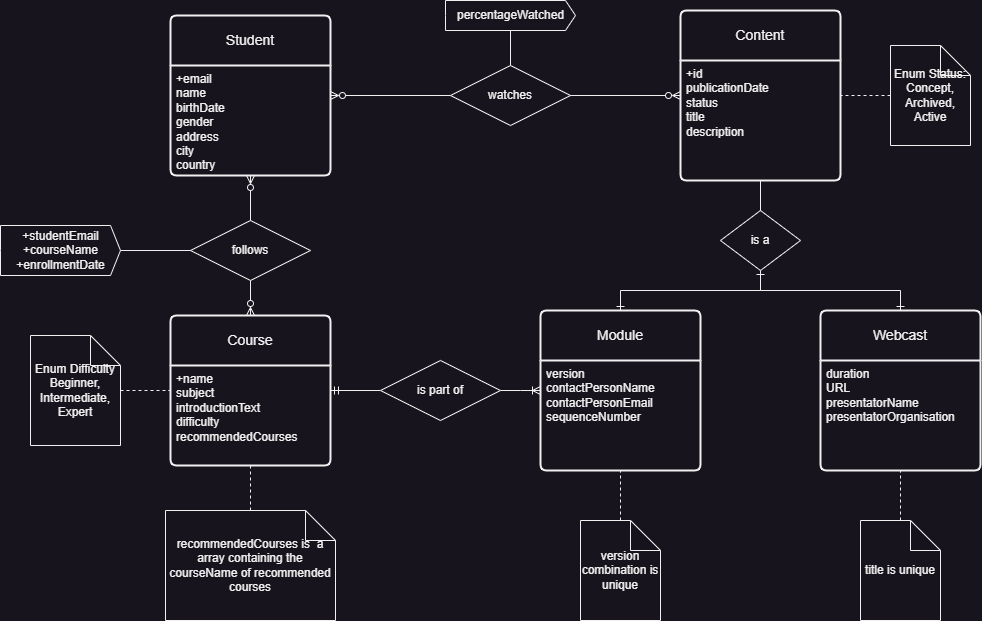

The diagram above was exported from draw.io. Its source (the exported page's mxGraphModel, read from the mxfile embedded in the PNG):
<mxGraphModel dx="1434" dy="957" grid="1" gridSize="10" guides="1" tooltips="1" connect="1" arrows="1" fold="1" page="1" pageScale="1" pageWidth="850" pageHeight="1100" math="0" shadow="0">
  <root>
    <mxCell id="0" />
    <mxCell id="1" parent="0" />
    <mxCell id="0hlwmC9jlCyuSMHxJwQ8-1" value="Webcast" style="swimlane;childLayout=stackLayout;horizontal=1;startSize=50;horizontalStack=0;rounded=1;fontSize=14;fontStyle=0;strokeWidth=2;resizeParent=0;resizeLast=1;shadow=0;dashed=0;align=center;arcSize=4;whiteSpace=wrap;html=1;" parent="1" vertex="1">
      <mxGeometry x="1160" y="530" width="160" height="160" as="geometry" />
    </mxCell>
    <mxCell id="0hlwmC9jlCyuSMHxJwQ8-2" value="&lt;div&gt;duration&lt;/div&gt;&lt;div&gt;URL&lt;/div&gt;&lt;div&gt;presentatorName&lt;/div&gt;&lt;div&gt;presentatorOrganisation&lt;/div&gt;" style="align=left;strokeColor=none;fillColor=none;spacingLeft=4;fontSize=12;verticalAlign=top;resizable=0;rotatable=0;part=1;html=1;" parent="0hlwmC9jlCyuSMHxJwQ8-1" vertex="1">
      <mxGeometry y="50" width="160" height="110" as="geometry" />
    </mxCell>
    <mxCell id="0hlwmC9jlCyuSMHxJwQ8-22" style="edgeStyle=orthogonalEdgeStyle;rounded=0;orthogonalLoop=1;jettySize=auto;html=1;endArrow=ERoneToMany;endFill=0;startArrow=none;startFill=0;" parent="1" source="0hlwmC9jlCyuSMHxJwQ8-33" target="0hlwmC9jlCyuSMHxJwQ8-9" edge="1">
      <mxGeometry relative="1" as="geometry">
        <Array as="points">
          <mxPoint x="860" y="610" />
          <mxPoint x="860" y="610" />
        </Array>
      </mxGeometry>
    </mxCell>
    <mxCell id="0hlwmC9jlCyuSMHxJwQ8-3" value="Course" style="swimlane;childLayout=stackLayout;horizontal=1;startSize=50;horizontalStack=0;rounded=1;fontSize=14;fontStyle=0;strokeWidth=2;resizeParent=0;resizeLast=1;shadow=0;dashed=0;align=center;arcSize=4;whiteSpace=wrap;html=1;" parent="1" vertex="1">
      <mxGeometry x="510" y="535" width="160" height="150" as="geometry" />
    </mxCell>
    <mxCell id="0hlwmC9jlCyuSMHxJwQ8-4" value="+name&lt;div&gt;subject&lt;/div&gt;&lt;div&gt;introductionText&lt;/div&gt;&lt;div&gt;difficulty&lt;/div&gt;&lt;div&gt;recommendedCourses&lt;/div&gt;" style="align=left;strokeColor=none;fillColor=none;spacingLeft=4;fontSize=12;verticalAlign=top;resizable=0;rotatable=0;part=1;html=1;" parent="0hlwmC9jlCyuSMHxJwQ8-3" vertex="1">
      <mxGeometry y="50" width="160" height="100" as="geometry" />
    </mxCell>
    <mxCell id="0hlwmC9jlCyuSMHxJwQ8-7" value="Content" style="swimlane;childLayout=stackLayout;horizontal=1;startSize=50;horizontalStack=0;rounded=1;fontSize=14;fontStyle=0;strokeWidth=2;resizeParent=0;resizeLast=1;shadow=0;dashed=0;align=center;arcSize=4;whiteSpace=wrap;html=1;" parent="1" vertex="1">
      <mxGeometry x="1020" y="230" width="160" height="170" as="geometry" />
    </mxCell>
    <mxCell id="0hlwmC9jlCyuSMHxJwQ8-8" value="+id&lt;div&gt;publicationDate&lt;/div&gt;&lt;div&gt;status&lt;/div&gt;&lt;div&gt;title&lt;br&gt;&lt;/div&gt;&lt;div&gt;description&lt;br&gt;&lt;/div&gt;" style="align=left;strokeColor=none;fillColor=none;spacingLeft=4;fontSize=12;verticalAlign=top;resizable=0;rotatable=0;part=1;html=1;" parent="0hlwmC9jlCyuSMHxJwQ8-7" vertex="1">
      <mxGeometry y="50" width="160" height="120" as="geometry" />
    </mxCell>
    <mxCell id="0hlwmC9jlCyuSMHxJwQ8-9" value="Module" style="swimlane;childLayout=stackLayout;horizontal=1;startSize=50;horizontalStack=0;rounded=1;fontSize=14;fontStyle=0;strokeWidth=2;resizeParent=0;resizeLast=1;shadow=0;dashed=0;align=center;arcSize=4;whiteSpace=wrap;html=1;" parent="1" vertex="1">
      <mxGeometry x="880" y="530" width="160" height="160" as="geometry" />
    </mxCell>
    <mxCell id="0hlwmC9jlCyuSMHxJwQ8-10" value="version&lt;div&gt;contactPersonName&lt;/div&gt;&lt;div&gt;contactPersonEmail&lt;/div&gt;&lt;div&gt;sequenceNumber&lt;/div&gt;" style="align=left;strokeColor=none;fillColor=none;spacingLeft=4;fontSize=12;verticalAlign=top;resizable=0;rotatable=0;part=1;html=1;" parent="0hlwmC9jlCyuSMHxJwQ8-9" vertex="1">
      <mxGeometry y="50" width="160" height="110" as="geometry" />
    </mxCell>
    <mxCell id="0hlwmC9jlCyuSMHxJwQ8-15" style="edgeStyle=orthogonalEdgeStyle;rounded=0;orthogonalLoop=1;jettySize=auto;html=1;endArrow=ERone;endFill=0;exitX=0.5;exitY=1;exitDx=0;exitDy=0;" parent="1" source="0hlwmC9jlCyuSMHxJwQ8-13" target="0hlwmC9jlCyuSMHxJwQ8-1" edge="1">
      <mxGeometry relative="1" as="geometry" />
    </mxCell>
    <mxCell id="0hlwmC9jlCyuSMHxJwQ8-16" style="edgeStyle=orthogonalEdgeStyle;rounded=0;orthogonalLoop=1;jettySize=auto;html=1;endArrow=ERone;endFill=0;startArrow=ERone;startFill=0;exitX=0.5;exitY=1;exitDx=0;exitDy=0;" parent="1" source="0hlwmC9jlCyuSMHxJwQ8-13" target="0hlwmC9jlCyuSMHxJwQ8-9" edge="1">
      <mxGeometry relative="1" as="geometry" />
    </mxCell>
    <mxCell id="0hlwmC9jlCyuSMHxJwQ8-13" value="is a" style="shape=rhombus;perimeter=rhombusPerimeter;whiteSpace=wrap;html=1;align=center;" parent="1" vertex="1">
      <mxGeometry x="1060" y="430" width="80" height="60" as="geometry" />
    </mxCell>
    <mxCell id="0hlwmC9jlCyuSMHxJwQ8-14" style="edgeStyle=orthogonalEdgeStyle;rounded=0;orthogonalLoop=1;jettySize=auto;html=1;endArrow=none;endFill=0;" parent="1" source="0hlwmC9jlCyuSMHxJwQ8-8" target="0hlwmC9jlCyuSMHxJwQ8-13" edge="1">
      <mxGeometry relative="1" as="geometry" />
    </mxCell>
    <mxCell id="0hlwmC9jlCyuSMHxJwQ8-18" style="edgeStyle=orthogonalEdgeStyle;rounded=0;orthogonalLoop=1;jettySize=auto;html=1;dashed=1;endArrow=none;endFill=0;" parent="1" source="0hlwmC9jlCyuSMHxJwQ8-17" target="0hlwmC9jlCyuSMHxJwQ8-7" edge="1">
      <mxGeometry relative="1" as="geometry">
        <Array as="points" />
      </mxGeometry>
    </mxCell>
    <mxCell id="0hlwmC9jlCyuSMHxJwQ8-17" value="&lt;div&gt;Enum Status:&lt;/div&gt;Concept,&lt;div&gt;Archived,&lt;/div&gt;&lt;div&gt;Active&lt;/div&gt;" style="shape=note;whiteSpace=wrap;html=1;backgroundOutline=1;darkOpacity=0.05;" parent="1" vertex="1">
      <mxGeometry x="1230" y="265" width="80" height="100" as="geometry" />
    </mxCell>
    <mxCell id="0hlwmC9jlCyuSMHxJwQ8-24" style="edgeStyle=orthogonalEdgeStyle;rounded=0;orthogonalLoop=1;jettySize=auto;html=1;endArrow=none;endFill=0;dashed=1;" parent="1" source="0hlwmC9jlCyuSMHxJwQ8-23" target="0hlwmC9jlCyuSMHxJwQ8-3" edge="1">
      <mxGeometry relative="1" as="geometry" />
    </mxCell>
    <mxCell id="0hlwmC9jlCyuSMHxJwQ8-23" value="&lt;div&gt;Enum&amp;nbsp;&lt;span style=&quot;background-color: initial;&quot;&gt;Difficulty&lt;/span&gt;&lt;/div&gt;Beginner,&lt;div&gt;Intermediate,&lt;/div&gt;&lt;div&gt;Expert&lt;/div&gt;" style="shape=note;whiteSpace=wrap;html=1;backgroundOutline=1;darkOpacity=0.05;" parent="1" vertex="1">
      <mxGeometry x="370" y="555" width="90" height="110" as="geometry" />
    </mxCell>
    <mxCell id="0hlwmC9jlCyuSMHxJwQ8-29" style="edgeStyle=orthogonalEdgeStyle;rounded=0;orthogonalLoop=1;jettySize=auto;html=1;endArrow=ERzeroToMany;endFill=0;startArrow=ERzeroToMany;startFill=0;" parent="1" source="0hlwmC9jlCyuSMHxJwQ8-27" target="0hlwmC9jlCyuSMHxJwQ8-7" edge="1">
      <mxGeometry relative="1" as="geometry" />
    </mxCell>
    <mxCell id="0hlwmC9jlCyuSMHxJwQ8-36" style="edgeStyle=orthogonalEdgeStyle;rounded=0;orthogonalLoop=1;jettySize=auto;html=1;endArrow=ERzeroToMany;endFill=0;startArrow=ERzeroToMany;startFill=0;" parent="1" source="0hlwmC9jlCyuSMHxJwQ8-27" target="0hlwmC9jlCyuSMHxJwQ8-3" edge="1">
      <mxGeometry relative="1" as="geometry" />
    </mxCell>
    <mxCell id="0hlwmC9jlCyuSMHxJwQ8-27" value="Student" style="swimlane;childLayout=stackLayout;horizontal=1;startSize=50;horizontalStack=0;rounded=1;fontSize=14;fontStyle=0;strokeWidth=2;resizeParent=0;resizeLast=1;shadow=0;dashed=0;align=center;arcSize=4;whiteSpace=wrap;html=1;" parent="1" vertex="1">
      <mxGeometry x="510" y="235" width="160" height="160" as="geometry" />
    </mxCell>
    <mxCell id="0hlwmC9jlCyuSMHxJwQ8-28" value="+email&lt;div&gt;name&lt;/div&gt;&lt;div&gt;birthDate&lt;/div&gt;&lt;div&gt;gender&lt;/div&gt;&lt;div&gt;address&lt;/div&gt;&lt;div&gt;city&lt;/div&gt;&lt;div&gt;country&lt;/div&gt;" style="align=left;strokeColor=none;fillColor=none;spacingLeft=4;fontSize=12;verticalAlign=top;resizable=0;rotatable=0;part=1;html=1;" parent="0hlwmC9jlCyuSMHxJwQ8-27" vertex="1">
      <mxGeometry y="50" width="160" height="110" as="geometry" />
    </mxCell>
    <mxCell id="0hlwmC9jlCyuSMHxJwQ8-30" value="watches" style="shape=rhombus;perimeter=rhombusPerimeter;whiteSpace=wrap;html=1;align=center;" parent="1" vertex="1">
      <mxGeometry x="790" y="285" width="120" height="60" as="geometry" />
    </mxCell>
    <mxCell id="0hlwmC9jlCyuSMHxJwQ8-32" style="edgeStyle=orthogonalEdgeStyle;rounded=0;orthogonalLoop=1;jettySize=auto;html=1;endArrow=none;endFill=0;" parent="1" source="0hlwmC9jlCyuSMHxJwQ8-31" target="0hlwmC9jlCyuSMHxJwQ8-30" edge="1">
      <mxGeometry relative="1" as="geometry" />
    </mxCell>
    <mxCell id="0hlwmC9jlCyuSMHxJwQ8-31" value="percentageWatched" style="html=1;shadow=0;dashed=0;align=center;verticalAlign=middle;shape=mxgraph.arrows2.arrow;dy=0;dx=10;notch=0;" parent="1" vertex="1">
      <mxGeometry x="785" y="220" width="130" height="30" as="geometry" />
    </mxCell>
    <mxCell id="0hlwmC9jlCyuSMHxJwQ8-34" value="" style="edgeStyle=orthogonalEdgeStyle;rounded=0;orthogonalLoop=1;jettySize=auto;html=1;endArrow=none;endFill=0;startArrow=ERmandOne;startFill=0;" parent="1" source="0hlwmC9jlCyuSMHxJwQ8-3" target="0hlwmC9jlCyuSMHxJwQ8-33" edge="1">
      <mxGeometry relative="1" as="geometry">
        <mxPoint x="571" y="610" as="sourcePoint" />
        <mxPoint x="880" y="610" as="targetPoint" />
      </mxGeometry>
    </mxCell>
    <mxCell id="0hlwmC9jlCyuSMHxJwQ8-33" value="is part of" style="shape=rhombus;perimeter=rhombusPerimeter;whiteSpace=wrap;html=1;align=center;" parent="1" vertex="1">
      <mxGeometry x="720" y="580" width="120" height="60" as="geometry" />
    </mxCell>
    <mxCell id="0hlwmC9jlCyuSMHxJwQ8-38" style="edgeStyle=orthogonalEdgeStyle;rounded=0;orthogonalLoop=1;jettySize=auto;html=1;endArrow=none;endFill=0;" parent="1" source="0hlwmC9jlCyuSMHxJwQ8-35" target="0hlwmC9jlCyuSMHxJwQ8-37" edge="1">
      <mxGeometry relative="1" as="geometry" />
    </mxCell>
    <mxCell id="0hlwmC9jlCyuSMHxJwQ8-35" value="+studentEmail&lt;div&gt;+courseName&lt;/div&gt;&lt;div&gt;+enrollmentDate&lt;/div&gt;" style="html=1;shadow=0;dashed=0;align=center;verticalAlign=middle;shape=mxgraph.arrows2.arrow;dy=0;dx=10;notch=0;" parent="1" vertex="1">
      <mxGeometry x="340" y="445" width="120" height="50" as="geometry" />
    </mxCell>
    <mxCell id="0hlwmC9jlCyuSMHxJwQ8-37" value="follows" style="shape=rhombus;perimeter=rhombusPerimeter;whiteSpace=wrap;html=1;align=center;" parent="1" vertex="1">
      <mxGeometry x="530" y="440" width="120" height="60" as="geometry" />
    </mxCell>
    <mxCell id="0hlwmC9jlCyuSMHxJwQ8-48" style="edgeStyle=orthogonalEdgeStyle;rounded=0;orthogonalLoop=1;jettySize=auto;html=1;dashed=1;endArrow=none;endFill=0;" parent="1" source="0hlwmC9jlCyuSMHxJwQ8-40" target="0hlwmC9jlCyuSMHxJwQ8-1" edge="1">
      <mxGeometry relative="1" as="geometry" />
    </mxCell>
    <mxCell id="0hlwmC9jlCyuSMHxJwQ8-40" value="title is unique" style="shape=note;whiteSpace=wrap;html=1;backgroundOutline=1;darkOpacity=0.05;" parent="1" vertex="1">
      <mxGeometry x="1200" y="740" width="80" height="100" as="geometry" />
    </mxCell>
    <mxCell id="0hlwmC9jlCyuSMHxJwQ8-47" style="edgeStyle=orthogonalEdgeStyle;rounded=0;orthogonalLoop=1;jettySize=auto;html=1;dashed=1;endArrow=none;endFill=0;" parent="1" source="0hlwmC9jlCyuSMHxJwQ8-42" target="0hlwmC9jlCyuSMHxJwQ8-9" edge="1">
      <mxGeometry relative="1" as="geometry" />
    </mxCell>
    <mxCell id="0hlwmC9jlCyuSMHxJwQ8-42" value="version combination is unique" style="shape=note;whiteSpace=wrap;html=1;backgroundOutline=1;darkOpacity=0.05;" parent="1" vertex="1">
      <mxGeometry x="920" y="740" width="80" height="100" as="geometry" />
    </mxCell>
    <mxCell id="oH6VauDAf6z2_bvXf7Ub-1" value="recommendedCourses is&amp;nbsp; a array containing the courseName of recommended courses" style="shape=note;whiteSpace=wrap;html=1;backgroundOutline=1;darkOpacity=0.05;" vertex="1" parent="1">
      <mxGeometry x="505" y="730" width="170" height="110" as="geometry" />
    </mxCell>
    <mxCell id="oH6VauDAf6z2_bvXf7Ub-2" style="edgeStyle=orthogonalEdgeStyle;rounded=0;orthogonalLoop=1;jettySize=auto;html=1;endArrow=none;endFill=0;dashed=1;" edge="1" parent="1" source="0hlwmC9jlCyuSMHxJwQ8-4" target="oH6VauDAf6z2_bvXf7Ub-1">
      <mxGeometry relative="1" as="geometry" />
    </mxCell>
  </root>
</mxGraphModel>